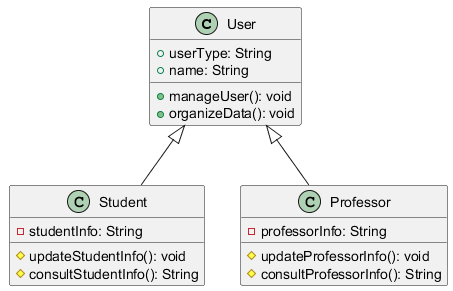

The diagram above was rendered by PlantUML. Its source (embedded in the PNG):
@startuml
class User {
    + userType: String
    + name: String
    + manageUser(): void
    + organizeData(): void
}

class Student {
    - studentInfo: String
    # updateStudentInfo(): void
    # consultStudentInfo(): String
}

class Professor {
    - professorInfo: String
    # updateProfessorInfo(): void
    # consultProfessorInfo(): String
}

User <|-- Student
User <|-- Professor
@enduml